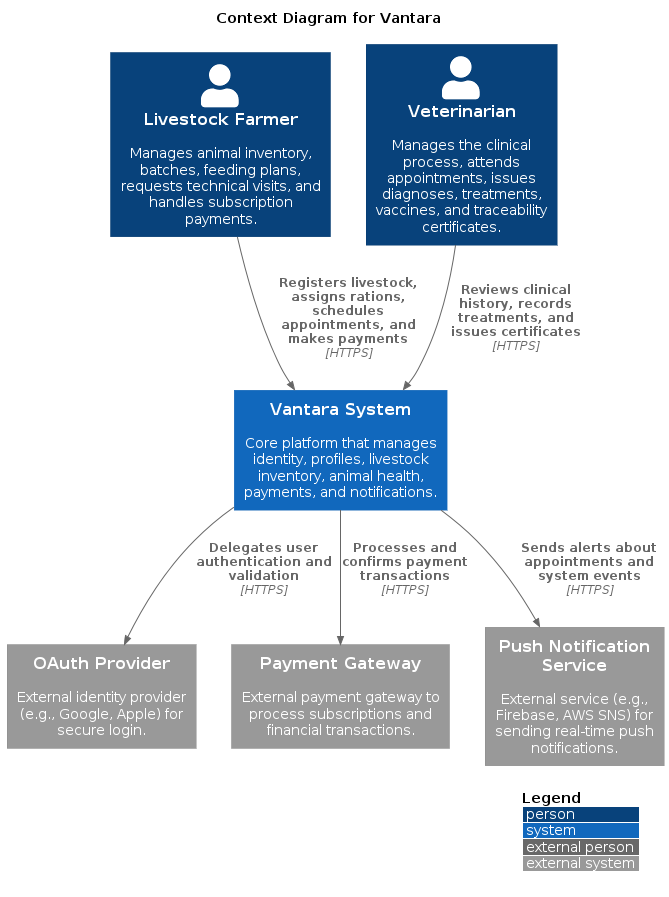

The diagram above was rendered by PlantUML. Its source (embedded in the PNG):
@startuml
!include https://raw.githubusercontent.com/plantuml-stdlib/C4-PlantUML/master/C4_Context.puml



' Layout configurations

LAYOUT_WITH_LEGEND()

title Context Diagram for Vantara



' Actors (Users)

Person(farmer, "Livestock Farmer", "Manages animal inventory, batches, feeding plans, requests technical visits, and handles subscription payments.")

Person(vet, "Veterinarian", "Manages the clinical process, attends appointments, issues diagnoses, treatments, vaccines, and traceability certificates.")



' The Core System

System(vantara, "Vantara System", "Core platform that manages identity, profiles, livestock inventory, animal health, payments, and notifications.")



' External Systems

System_Ext(oauth, "OAuth Provider", "External identity provider (e.g., Google, Apple) for secure login.")

System_Ext(payment_gateway, "Payment Gateway", "External payment gateway to process subscriptions and financial transactions.")

System_Ext(push_service, "Push Notification Service", "External service (e.g., Firebase, AWS SNS) for sending real-time push notifications.")



' Relationships - Users to System

Rel(farmer, vantara, "Registers livestock, assigns rations, schedules appointments, and makes payments", "HTTPS")

Rel(vet, vantara, "Reviews clinical history, records treatments, and issues certificates", "HTTPS")



' Relationships - System to External Systems

Rel(vantara, oauth, "Delegates user authentication and validation", "HTTPS")

Rel(vantara, payment_gateway, "Processes and confirms payment transactions", "HTTPS")

Rel(vantara, push_service, "Sends alerts about appointments and system events", "HTTPS")
@enduml